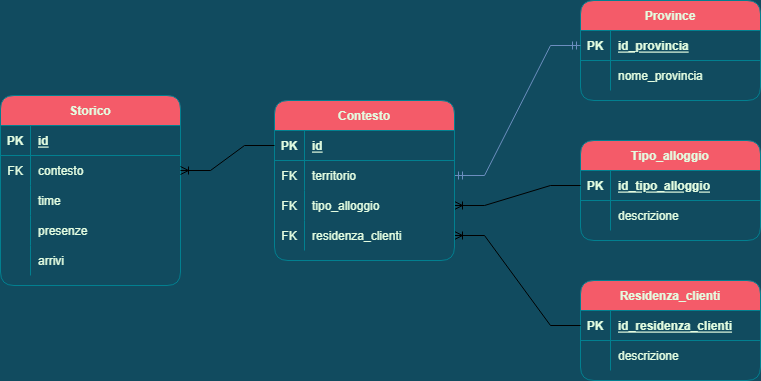

The diagram above was exported from draw.io. Its source (the exported page's mxGraphModel, read from the mxfile embedded in the PNG):
<mxGraphModel dx="1102" dy="865" grid="1" gridSize="10" guides="1" tooltips="1" connect="1" arrows="1" fold="1" page="1" pageScale="1" pageWidth="827" pageHeight="1169" background="#114B5F" math="0" shadow="0">
  <root>
    <mxCell id="0" />
    <mxCell id="1" parent="0" />
    <mxCell id="hQ6tFVs2PRjwRk8ryoEj-1" value="Storico" style="shape=table;startSize=30;container=1;collapsible=1;childLayout=tableLayout;fixedRows=1;rowLines=0;fontStyle=1;align=center;resizeLast=1;rounded=1;sketch=0;fontColor=#E4FDE1;strokeColor=#028090;fillColor=#F45B69;" parent="1" vertex="1">
      <mxGeometry x="50" y="215" width="180" height="190" as="geometry" />
    </mxCell>
    <mxCell id="hQ6tFVs2PRjwRk8ryoEj-2" value="" style="shape=tableRow;horizontal=0;startSize=0;swimlaneHead=0;swimlaneBody=0;fillColor=none;collapsible=0;dropTarget=0;points=[[0,0.5],[1,0.5]];portConstraint=eastwest;top=0;left=0;right=0;bottom=1;rounded=1;sketch=0;fontColor=#E4FDE1;strokeColor=#028090;" parent="hQ6tFVs2PRjwRk8ryoEj-1" vertex="1">
      <mxGeometry y="30" width="180" height="30" as="geometry" />
    </mxCell>
    <mxCell id="hQ6tFVs2PRjwRk8ryoEj-3" value="PK" style="shape=partialRectangle;connectable=0;fillColor=none;top=0;left=0;bottom=0;right=0;fontStyle=1;overflow=hidden;rounded=1;sketch=0;fontColor=#E4FDE1;strokeColor=#028090;" parent="hQ6tFVs2PRjwRk8ryoEj-2" vertex="1">
      <mxGeometry width="30" height="30" as="geometry">
        <mxRectangle width="30" height="30" as="alternateBounds" />
      </mxGeometry>
    </mxCell>
    <mxCell id="hQ6tFVs2PRjwRk8ryoEj-4" value="id" style="shape=partialRectangle;connectable=0;fillColor=none;top=0;left=0;bottom=0;right=0;align=left;spacingLeft=6;fontStyle=5;overflow=hidden;rounded=1;sketch=0;fontColor=#E4FDE1;strokeColor=#028090;" parent="hQ6tFVs2PRjwRk8ryoEj-2" vertex="1">
      <mxGeometry x="30" width="150" height="30" as="geometry">
        <mxRectangle width="150" height="30" as="alternateBounds" />
      </mxGeometry>
    </mxCell>
    <mxCell id="4R_Q-ncnqKbtKClKBxrB-1" style="shape=tableRow;horizontal=0;startSize=0;swimlaneHead=0;swimlaneBody=0;fillColor=none;collapsible=0;dropTarget=0;points=[[0,0.5],[1,0.5]];portConstraint=eastwest;top=0;left=0;right=0;bottom=0;rounded=1;sketch=0;fontColor=#E4FDE1;strokeColor=#028090;" vertex="1" parent="hQ6tFVs2PRjwRk8ryoEj-1">
      <mxGeometry y="60" width="180" height="30" as="geometry" />
    </mxCell>
    <mxCell id="4R_Q-ncnqKbtKClKBxrB-2" value="FK" style="shape=partialRectangle;connectable=0;fillColor=none;top=0;left=0;bottom=0;right=0;editable=1;overflow=hidden;rounded=1;sketch=0;fontColor=#E4FDE1;strokeColor=#028090;" vertex="1" parent="4R_Q-ncnqKbtKClKBxrB-1">
      <mxGeometry width="30" height="30" as="geometry">
        <mxRectangle width="30" height="30" as="alternateBounds" />
      </mxGeometry>
    </mxCell>
    <mxCell id="4R_Q-ncnqKbtKClKBxrB-3" value="contesto" style="shape=partialRectangle;connectable=0;fillColor=none;top=0;left=0;bottom=0;right=0;align=left;spacingLeft=6;overflow=hidden;rounded=1;sketch=0;fontColor=#E4FDE1;strokeColor=#028090;" vertex="1" parent="4R_Q-ncnqKbtKClKBxrB-1">
      <mxGeometry x="30" width="150" height="30" as="geometry">
        <mxRectangle width="150" height="30" as="alternateBounds" />
      </mxGeometry>
    </mxCell>
    <mxCell id="4R_Q-ncnqKbtKClKBxrB-4" style="shape=tableRow;horizontal=0;startSize=0;swimlaneHead=0;swimlaneBody=0;fillColor=none;collapsible=0;dropTarget=0;points=[[0,0.5],[1,0.5]];portConstraint=eastwest;top=0;left=0;right=0;bottom=0;rounded=1;sketch=0;fontColor=#E4FDE1;strokeColor=#028090;" vertex="1" parent="hQ6tFVs2PRjwRk8ryoEj-1">
      <mxGeometry y="90" width="180" height="30" as="geometry" />
    </mxCell>
    <mxCell id="4R_Q-ncnqKbtKClKBxrB-5" style="shape=partialRectangle;connectable=0;fillColor=none;top=0;left=0;bottom=0;right=0;editable=1;overflow=hidden;rounded=1;sketch=0;fontColor=#E4FDE1;strokeColor=#028090;" vertex="1" parent="4R_Q-ncnqKbtKClKBxrB-4">
      <mxGeometry width="30" height="30" as="geometry">
        <mxRectangle width="30" height="30" as="alternateBounds" />
      </mxGeometry>
    </mxCell>
    <mxCell id="4R_Q-ncnqKbtKClKBxrB-6" value="time" style="shape=partialRectangle;connectable=0;fillColor=none;top=0;left=0;bottom=0;right=0;align=left;spacingLeft=6;overflow=hidden;rounded=1;sketch=0;fontColor=#E4FDE1;strokeColor=#028090;" vertex="1" parent="4R_Q-ncnqKbtKClKBxrB-4">
      <mxGeometry x="30" width="150" height="30" as="geometry">
        <mxRectangle width="150" height="30" as="alternateBounds" />
      </mxGeometry>
    </mxCell>
    <mxCell id="4R_Q-ncnqKbtKClKBxrB-7" style="shape=tableRow;horizontal=0;startSize=0;swimlaneHead=0;swimlaneBody=0;fillColor=none;collapsible=0;dropTarget=0;points=[[0,0.5],[1,0.5]];portConstraint=eastwest;top=0;left=0;right=0;bottom=0;rounded=1;sketch=0;fontColor=#E4FDE1;strokeColor=#028090;" vertex="1" parent="hQ6tFVs2PRjwRk8ryoEj-1">
      <mxGeometry y="120" width="180" height="30" as="geometry" />
    </mxCell>
    <mxCell id="4R_Q-ncnqKbtKClKBxrB-8" style="shape=partialRectangle;connectable=0;fillColor=none;top=0;left=0;bottom=0;right=0;editable=1;overflow=hidden;rounded=1;sketch=0;fontColor=#E4FDE1;strokeColor=#028090;" vertex="1" parent="4R_Q-ncnqKbtKClKBxrB-7">
      <mxGeometry width="30" height="30" as="geometry">
        <mxRectangle width="30" height="30" as="alternateBounds" />
      </mxGeometry>
    </mxCell>
    <mxCell id="4R_Q-ncnqKbtKClKBxrB-9" value="presenze" style="shape=partialRectangle;connectable=0;fillColor=none;top=0;left=0;bottom=0;right=0;align=left;spacingLeft=6;overflow=hidden;rounded=1;sketch=0;fontColor=#E4FDE1;strokeColor=#028090;" vertex="1" parent="4R_Q-ncnqKbtKClKBxrB-7">
      <mxGeometry x="30" width="150" height="30" as="geometry">
        <mxRectangle width="150" height="30" as="alternateBounds" />
      </mxGeometry>
    </mxCell>
    <mxCell id="4R_Q-ncnqKbtKClKBxrB-10" style="shape=tableRow;horizontal=0;startSize=0;swimlaneHead=0;swimlaneBody=0;fillColor=none;collapsible=0;dropTarget=0;points=[[0,0.5],[1,0.5]];portConstraint=eastwest;top=0;left=0;right=0;bottom=0;rounded=1;sketch=0;fontColor=#E4FDE1;strokeColor=#028090;" vertex="1" parent="hQ6tFVs2PRjwRk8ryoEj-1">
      <mxGeometry y="150" width="180" height="30" as="geometry" />
    </mxCell>
    <mxCell id="4R_Q-ncnqKbtKClKBxrB-11" style="shape=partialRectangle;connectable=0;fillColor=none;top=0;left=0;bottom=0;right=0;editable=1;overflow=hidden;rounded=1;sketch=0;fontColor=#E4FDE1;strokeColor=#028090;" vertex="1" parent="4R_Q-ncnqKbtKClKBxrB-10">
      <mxGeometry width="30" height="30" as="geometry">
        <mxRectangle width="30" height="30" as="alternateBounds" />
      </mxGeometry>
    </mxCell>
    <mxCell id="4R_Q-ncnqKbtKClKBxrB-12" value="arrivi" style="shape=partialRectangle;connectable=0;fillColor=none;top=0;left=0;bottom=0;right=0;align=left;spacingLeft=6;overflow=hidden;rounded=1;sketch=0;fontColor=#E4FDE1;strokeColor=#028090;" vertex="1" parent="4R_Q-ncnqKbtKClKBxrB-10">
      <mxGeometry x="30" width="150" height="30" as="geometry">
        <mxRectangle width="150" height="30" as="alternateBounds" />
      </mxGeometry>
    </mxCell>
    <mxCell id="4R_Q-ncnqKbtKClKBxrB-52" value="Province" style="shape=table;startSize=30;container=1;collapsible=1;childLayout=tableLayout;fixedRows=1;rowLines=0;fontStyle=1;align=center;resizeLast=1;rounded=1;sketch=0;fontColor=#E4FDE1;strokeColor=#028090;fillColor=#F45B69;" vertex="1" parent="1">
      <mxGeometry x="630" y="120" width="180" height="100" as="geometry" />
    </mxCell>
    <mxCell id="4R_Q-ncnqKbtKClKBxrB-53" value="" style="shape=tableRow;horizontal=0;startSize=0;swimlaneHead=0;swimlaneBody=0;fillColor=none;collapsible=0;dropTarget=0;points=[[0,0.5],[1,0.5]];portConstraint=eastwest;top=0;left=0;right=0;bottom=1;rounded=1;sketch=0;fontColor=#E4FDE1;strokeColor=#028090;" vertex="1" parent="4R_Q-ncnqKbtKClKBxrB-52">
      <mxGeometry y="30" width="180" height="30" as="geometry" />
    </mxCell>
    <mxCell id="4R_Q-ncnqKbtKClKBxrB-54" value="PK" style="shape=partialRectangle;connectable=0;fillColor=none;top=0;left=0;bottom=0;right=0;fontStyle=1;overflow=hidden;rounded=1;sketch=0;fontColor=#E4FDE1;strokeColor=#028090;" vertex="1" parent="4R_Q-ncnqKbtKClKBxrB-53">
      <mxGeometry width="30" height="30" as="geometry">
        <mxRectangle width="30" height="30" as="alternateBounds" />
      </mxGeometry>
    </mxCell>
    <mxCell id="4R_Q-ncnqKbtKClKBxrB-55" value="id_provincia" style="shape=partialRectangle;connectable=0;fillColor=none;top=0;left=0;bottom=0;right=0;align=left;spacingLeft=6;fontStyle=5;overflow=hidden;rounded=1;sketch=0;fontColor=#E4FDE1;strokeColor=#028090;" vertex="1" parent="4R_Q-ncnqKbtKClKBxrB-53">
      <mxGeometry x="30" width="150" height="30" as="geometry">
        <mxRectangle width="150" height="30" as="alternateBounds" />
      </mxGeometry>
    </mxCell>
    <mxCell id="4R_Q-ncnqKbtKClKBxrB-56" value="" style="shape=tableRow;horizontal=0;startSize=0;swimlaneHead=0;swimlaneBody=0;fillColor=none;collapsible=0;dropTarget=0;points=[[0,0.5],[1,0.5]];portConstraint=eastwest;top=0;left=0;right=0;bottom=0;rounded=1;sketch=0;fontColor=#E4FDE1;strokeColor=#028090;" vertex="1" parent="4R_Q-ncnqKbtKClKBxrB-52">
      <mxGeometry y="60" width="180" height="30" as="geometry" />
    </mxCell>
    <mxCell id="4R_Q-ncnqKbtKClKBxrB-57" value="" style="shape=partialRectangle;connectable=0;fillColor=none;top=0;left=0;bottom=0;right=0;editable=1;overflow=hidden;rounded=1;sketch=0;fontColor=#E4FDE1;strokeColor=#028090;" vertex="1" parent="4R_Q-ncnqKbtKClKBxrB-56">
      <mxGeometry width="30" height="30" as="geometry">
        <mxRectangle width="30" height="30" as="alternateBounds" />
      </mxGeometry>
    </mxCell>
    <mxCell id="4R_Q-ncnqKbtKClKBxrB-58" value="nome_provincia" style="shape=partialRectangle;connectable=0;fillColor=none;top=0;left=0;bottom=0;right=0;align=left;spacingLeft=6;overflow=hidden;rounded=1;sketch=0;fontColor=#E4FDE1;strokeColor=#028090;" vertex="1" parent="4R_Q-ncnqKbtKClKBxrB-56">
      <mxGeometry x="30" width="150" height="30" as="geometry">
        <mxRectangle width="150" height="30" as="alternateBounds" />
      </mxGeometry>
    </mxCell>
    <mxCell id="4R_Q-ncnqKbtKClKBxrB-74" value="" style="edgeStyle=entityRelationEdgeStyle;fontSize=12;html=1;endArrow=ERmandOne;startArrow=ERmandOne;rounded=0;fillColor=#dae8fc;strokeColor=#6c8ebf;" edge="1" parent="1" source="4R_Q-ncnqKbtKClKBxrB-95" target="4R_Q-ncnqKbtKClKBxrB-53">
      <mxGeometry width="100" height="100" relative="1" as="geometry">
        <mxPoint x="360" y="490" as="sourcePoint" />
        <mxPoint x="460" y="390" as="targetPoint" />
      </mxGeometry>
    </mxCell>
    <mxCell id="4R_Q-ncnqKbtKClKBxrB-75" value="Tipo_alloggio" style="shape=table;startSize=30;container=1;collapsible=1;childLayout=tableLayout;fixedRows=1;rowLines=0;fontStyle=1;align=center;resizeLast=1;rounded=1;sketch=0;fontColor=#E4FDE1;strokeColor=#028090;fillColor=#F45B69;" vertex="1" parent="1">
      <mxGeometry x="630" y="260" width="180" height="100" as="geometry" />
    </mxCell>
    <mxCell id="4R_Q-ncnqKbtKClKBxrB-76" value="" style="shape=tableRow;horizontal=0;startSize=0;swimlaneHead=0;swimlaneBody=0;fillColor=none;collapsible=0;dropTarget=0;points=[[0,0.5],[1,0.5]];portConstraint=eastwest;top=0;left=0;right=0;bottom=1;rounded=1;sketch=0;fontColor=#E4FDE1;strokeColor=#028090;" vertex="1" parent="4R_Q-ncnqKbtKClKBxrB-75">
      <mxGeometry y="30" width="180" height="30" as="geometry" />
    </mxCell>
    <mxCell id="4R_Q-ncnqKbtKClKBxrB-77" value="PK" style="shape=partialRectangle;connectable=0;fillColor=none;top=0;left=0;bottom=0;right=0;fontStyle=1;overflow=hidden;rounded=1;sketch=0;fontColor=#E4FDE1;strokeColor=#028090;" vertex="1" parent="4R_Q-ncnqKbtKClKBxrB-76">
      <mxGeometry width="30" height="30" as="geometry">
        <mxRectangle width="30" height="30" as="alternateBounds" />
      </mxGeometry>
    </mxCell>
    <mxCell id="4R_Q-ncnqKbtKClKBxrB-78" value="id_tipo_alloggio" style="shape=partialRectangle;connectable=0;fillColor=none;top=0;left=0;bottom=0;right=0;align=left;spacingLeft=6;fontStyle=5;overflow=hidden;rounded=1;sketch=0;fontColor=#E4FDE1;strokeColor=#028090;" vertex="1" parent="4R_Q-ncnqKbtKClKBxrB-76">
      <mxGeometry x="30" width="150" height="30" as="geometry">
        <mxRectangle width="150" height="30" as="alternateBounds" />
      </mxGeometry>
    </mxCell>
    <mxCell id="4R_Q-ncnqKbtKClKBxrB-79" value="" style="shape=tableRow;horizontal=0;startSize=0;swimlaneHead=0;swimlaneBody=0;fillColor=none;collapsible=0;dropTarget=0;points=[[0,0.5],[1,0.5]];portConstraint=eastwest;top=0;left=0;right=0;bottom=0;rounded=1;sketch=0;fontColor=#E4FDE1;strokeColor=#028090;" vertex="1" parent="4R_Q-ncnqKbtKClKBxrB-75">
      <mxGeometry y="60" width="180" height="30" as="geometry" />
    </mxCell>
    <mxCell id="4R_Q-ncnqKbtKClKBxrB-80" value="" style="shape=partialRectangle;connectable=0;fillColor=none;top=0;left=0;bottom=0;right=0;editable=1;overflow=hidden;rounded=1;sketch=0;fontColor=#E4FDE1;strokeColor=#028090;" vertex="1" parent="4R_Q-ncnqKbtKClKBxrB-79">
      <mxGeometry width="30" height="30" as="geometry">
        <mxRectangle width="30" height="30" as="alternateBounds" />
      </mxGeometry>
    </mxCell>
    <mxCell id="4R_Q-ncnqKbtKClKBxrB-81" value="descrizione" style="shape=partialRectangle;connectable=0;fillColor=none;top=0;left=0;bottom=0;right=0;align=left;spacingLeft=6;overflow=hidden;rounded=1;sketch=0;fontColor=#E4FDE1;strokeColor=#028090;" vertex="1" parent="4R_Q-ncnqKbtKClKBxrB-79">
      <mxGeometry x="30" width="150" height="30" as="geometry">
        <mxRectangle width="150" height="30" as="alternateBounds" />
      </mxGeometry>
    </mxCell>
    <mxCell id="4R_Q-ncnqKbtKClKBxrB-82" value="" style="edgeStyle=entityRelationEdgeStyle;fontSize=12;html=1;endArrow=ERoneToMany;rounded=0;exitX=0;exitY=0.5;exitDx=0;exitDy=0;" edge="1" parent="1" source="4R_Q-ncnqKbtKClKBxrB-76" target="4R_Q-ncnqKbtKClKBxrB-98">
      <mxGeometry width="100" height="100" relative="1" as="geometry">
        <mxPoint x="360" y="490" as="sourcePoint" />
        <mxPoint x="460" y="390" as="targetPoint" />
      </mxGeometry>
    </mxCell>
    <mxCell id="4R_Q-ncnqKbtKClKBxrB-83" value="Residenza_clienti" style="shape=table;startSize=30;container=1;collapsible=1;childLayout=tableLayout;fixedRows=1;rowLines=0;fontStyle=1;align=center;resizeLast=1;rounded=1;sketch=0;fontColor=#E4FDE1;strokeColor=#028090;fillColor=#F45B69;" vertex="1" parent="1">
      <mxGeometry x="630" y="400" width="180" height="100" as="geometry" />
    </mxCell>
    <mxCell id="4R_Q-ncnqKbtKClKBxrB-84" value="" style="shape=tableRow;horizontal=0;startSize=0;swimlaneHead=0;swimlaneBody=0;fillColor=none;collapsible=0;dropTarget=0;points=[[0,0.5],[1,0.5]];portConstraint=eastwest;top=0;left=0;right=0;bottom=1;rounded=1;sketch=0;fontColor=#E4FDE1;strokeColor=#028090;" vertex="1" parent="4R_Q-ncnqKbtKClKBxrB-83">
      <mxGeometry y="30" width="180" height="30" as="geometry" />
    </mxCell>
    <mxCell id="4R_Q-ncnqKbtKClKBxrB-85" value="PK" style="shape=partialRectangle;connectable=0;fillColor=none;top=0;left=0;bottom=0;right=0;fontStyle=1;overflow=hidden;rounded=1;sketch=0;fontColor=#E4FDE1;strokeColor=#028090;" vertex="1" parent="4R_Q-ncnqKbtKClKBxrB-84">
      <mxGeometry width="30" height="30" as="geometry">
        <mxRectangle width="30" height="30" as="alternateBounds" />
      </mxGeometry>
    </mxCell>
    <mxCell id="4R_Q-ncnqKbtKClKBxrB-86" value="id_residenza_clienti" style="shape=partialRectangle;connectable=0;fillColor=none;top=0;left=0;bottom=0;right=0;align=left;spacingLeft=6;fontStyle=5;overflow=hidden;rounded=1;sketch=0;fontColor=#E4FDE1;strokeColor=#028090;" vertex="1" parent="4R_Q-ncnqKbtKClKBxrB-84">
      <mxGeometry x="30" width="150" height="30" as="geometry">
        <mxRectangle width="150" height="30" as="alternateBounds" />
      </mxGeometry>
    </mxCell>
    <mxCell id="4R_Q-ncnqKbtKClKBxrB-87" value="" style="shape=tableRow;horizontal=0;startSize=0;swimlaneHead=0;swimlaneBody=0;fillColor=none;collapsible=0;dropTarget=0;points=[[0,0.5],[1,0.5]];portConstraint=eastwest;top=0;left=0;right=0;bottom=0;rounded=1;sketch=0;fontColor=#E4FDE1;strokeColor=#028090;" vertex="1" parent="4R_Q-ncnqKbtKClKBxrB-83">
      <mxGeometry y="60" width="180" height="30" as="geometry" />
    </mxCell>
    <mxCell id="4R_Q-ncnqKbtKClKBxrB-88" value="" style="shape=partialRectangle;connectable=0;fillColor=none;top=0;left=0;bottom=0;right=0;editable=1;overflow=hidden;rounded=1;sketch=0;fontColor=#E4FDE1;strokeColor=#028090;" vertex="1" parent="4R_Q-ncnqKbtKClKBxrB-87">
      <mxGeometry width="30" height="30" as="geometry">
        <mxRectangle width="30" height="30" as="alternateBounds" />
      </mxGeometry>
    </mxCell>
    <mxCell id="4R_Q-ncnqKbtKClKBxrB-89" value="descrizione" style="shape=partialRectangle;connectable=0;fillColor=none;top=0;left=0;bottom=0;right=0;align=left;spacingLeft=6;overflow=hidden;rounded=1;sketch=0;fontColor=#E4FDE1;strokeColor=#028090;" vertex="1" parent="4R_Q-ncnqKbtKClKBxrB-87">
      <mxGeometry x="30" width="150" height="30" as="geometry">
        <mxRectangle width="150" height="30" as="alternateBounds" />
      </mxGeometry>
    </mxCell>
    <mxCell id="4R_Q-ncnqKbtKClKBxrB-90" value="" style="edgeStyle=entityRelationEdgeStyle;fontSize=12;html=1;endArrow=ERoneToMany;rounded=0;exitX=0;exitY=0.5;exitDx=0;exitDy=0;entryX=1;entryY=0.5;entryDx=0;entryDy=0;" edge="1" parent="1" source="4R_Q-ncnqKbtKClKBxrB-84" target="4R_Q-ncnqKbtKClKBxrB-101">
      <mxGeometry width="100" height="100" relative="1" as="geometry">
        <mxPoint x="360" y="490" as="sourcePoint" />
        <mxPoint x="460" y="390" as="targetPoint" />
      </mxGeometry>
    </mxCell>
    <mxCell id="4R_Q-ncnqKbtKClKBxrB-91" value="Contesto" style="shape=table;startSize=30;container=1;collapsible=1;childLayout=tableLayout;fixedRows=1;rowLines=0;fontStyle=1;align=center;resizeLast=1;rounded=1;sketch=0;fontColor=#E4FDE1;strokeColor=#028090;fillColor=#F45B69;" vertex="1" parent="1">
      <mxGeometry x="324" y="220" width="180" height="160" as="geometry" />
    </mxCell>
    <mxCell id="4R_Q-ncnqKbtKClKBxrB-92" value="" style="shape=tableRow;horizontal=0;startSize=0;swimlaneHead=0;swimlaneBody=0;fillColor=none;collapsible=0;dropTarget=0;points=[[0,0.5],[1,0.5]];portConstraint=eastwest;top=0;left=0;right=0;bottom=1;rounded=1;sketch=0;fontColor=#E4FDE1;strokeColor=#028090;" vertex="1" parent="4R_Q-ncnqKbtKClKBxrB-91">
      <mxGeometry y="30" width="180" height="30" as="geometry" />
    </mxCell>
    <mxCell id="4R_Q-ncnqKbtKClKBxrB-93" value="PK" style="shape=partialRectangle;connectable=0;fillColor=none;top=0;left=0;bottom=0;right=0;fontStyle=1;overflow=hidden;rounded=1;sketch=0;fontColor=#E4FDE1;strokeColor=#028090;" vertex="1" parent="4R_Q-ncnqKbtKClKBxrB-92">
      <mxGeometry width="30" height="30" as="geometry">
        <mxRectangle width="30" height="30" as="alternateBounds" />
      </mxGeometry>
    </mxCell>
    <mxCell id="4R_Q-ncnqKbtKClKBxrB-94" value="id" style="shape=partialRectangle;connectable=0;fillColor=none;top=0;left=0;bottom=0;right=0;align=left;spacingLeft=6;fontStyle=5;overflow=hidden;rounded=1;sketch=0;fontColor=#E4FDE1;strokeColor=#028090;" vertex="1" parent="4R_Q-ncnqKbtKClKBxrB-92">
      <mxGeometry x="30" width="150" height="30" as="geometry">
        <mxRectangle width="150" height="30" as="alternateBounds" />
      </mxGeometry>
    </mxCell>
    <mxCell id="4R_Q-ncnqKbtKClKBxrB-95" value="" style="shape=tableRow;horizontal=0;startSize=0;swimlaneHead=0;swimlaneBody=0;fillColor=none;collapsible=0;dropTarget=0;points=[[0,0.5],[1,0.5]];portConstraint=eastwest;top=0;left=0;right=0;bottom=0;rounded=1;sketch=0;fontColor=#E4FDE1;strokeColor=#028090;" vertex="1" parent="4R_Q-ncnqKbtKClKBxrB-91">
      <mxGeometry y="60" width="180" height="30" as="geometry" />
    </mxCell>
    <mxCell id="4R_Q-ncnqKbtKClKBxrB-96" value="FK" style="shape=partialRectangle;connectable=0;fillColor=none;top=0;left=0;bottom=0;right=0;editable=1;overflow=hidden;rounded=1;sketch=0;fontColor=#E4FDE1;strokeColor=#028090;" vertex="1" parent="4R_Q-ncnqKbtKClKBxrB-95">
      <mxGeometry width="30" height="30" as="geometry">
        <mxRectangle width="30" height="30" as="alternateBounds" />
      </mxGeometry>
    </mxCell>
    <mxCell id="4R_Q-ncnqKbtKClKBxrB-97" value="territorio" style="shape=partialRectangle;connectable=0;fillColor=none;top=0;left=0;bottom=0;right=0;align=left;spacingLeft=6;overflow=hidden;rounded=1;sketch=0;fontColor=#E4FDE1;strokeColor=#028090;" vertex="1" parent="4R_Q-ncnqKbtKClKBxrB-95">
      <mxGeometry x="30" width="150" height="30" as="geometry">
        <mxRectangle width="150" height="30" as="alternateBounds" />
      </mxGeometry>
    </mxCell>
    <mxCell id="4R_Q-ncnqKbtKClKBxrB-98" value="" style="shape=tableRow;horizontal=0;startSize=0;swimlaneHead=0;swimlaneBody=0;fillColor=none;collapsible=0;dropTarget=0;points=[[0,0.5],[1,0.5]];portConstraint=eastwest;top=0;left=0;right=0;bottom=0;rounded=1;sketch=0;fontColor=#E4FDE1;strokeColor=#028090;" vertex="1" parent="4R_Q-ncnqKbtKClKBxrB-91">
      <mxGeometry y="90" width="180" height="30" as="geometry" />
    </mxCell>
    <mxCell id="4R_Q-ncnqKbtKClKBxrB-99" value="FK" style="shape=partialRectangle;connectable=0;fillColor=none;top=0;left=0;bottom=0;right=0;editable=1;overflow=hidden;rounded=1;sketch=0;fontColor=#E4FDE1;strokeColor=#028090;" vertex="1" parent="4R_Q-ncnqKbtKClKBxrB-98">
      <mxGeometry width="30" height="30" as="geometry">
        <mxRectangle width="30" height="30" as="alternateBounds" />
      </mxGeometry>
    </mxCell>
    <mxCell id="4R_Q-ncnqKbtKClKBxrB-100" value="tipo_alloggio" style="shape=partialRectangle;connectable=0;fillColor=none;top=0;left=0;bottom=0;right=0;align=left;spacingLeft=6;overflow=hidden;rounded=1;sketch=0;fontColor=#E4FDE1;strokeColor=#028090;" vertex="1" parent="4R_Q-ncnqKbtKClKBxrB-98">
      <mxGeometry x="30" width="150" height="30" as="geometry">
        <mxRectangle width="150" height="30" as="alternateBounds" />
      </mxGeometry>
    </mxCell>
    <mxCell id="4R_Q-ncnqKbtKClKBxrB-101" style="shape=tableRow;horizontal=0;startSize=0;swimlaneHead=0;swimlaneBody=0;fillColor=none;collapsible=0;dropTarget=0;points=[[0,0.5],[1,0.5]];portConstraint=eastwest;top=0;left=0;right=0;bottom=0;rounded=1;sketch=0;fontColor=#E4FDE1;strokeColor=#028090;" vertex="1" parent="4R_Q-ncnqKbtKClKBxrB-91">
      <mxGeometry y="120" width="180" height="30" as="geometry" />
    </mxCell>
    <mxCell id="4R_Q-ncnqKbtKClKBxrB-102" value="FK" style="shape=partialRectangle;connectable=0;fillColor=none;top=0;left=0;bottom=0;right=0;editable=1;overflow=hidden;rounded=1;sketch=0;fontColor=#E4FDE1;strokeColor=#028090;" vertex="1" parent="4R_Q-ncnqKbtKClKBxrB-101">
      <mxGeometry width="30" height="30" as="geometry">
        <mxRectangle width="30" height="30" as="alternateBounds" />
      </mxGeometry>
    </mxCell>
    <mxCell id="4R_Q-ncnqKbtKClKBxrB-103" value="residenza_clienti" style="shape=partialRectangle;connectable=0;fillColor=none;top=0;left=0;bottom=0;right=0;align=left;spacingLeft=6;overflow=hidden;rounded=1;sketch=0;fontColor=#E4FDE1;strokeColor=#028090;" vertex="1" parent="4R_Q-ncnqKbtKClKBxrB-101">
      <mxGeometry x="30" width="150" height="30" as="geometry">
        <mxRectangle width="150" height="30" as="alternateBounds" />
      </mxGeometry>
    </mxCell>
    <mxCell id="4R_Q-ncnqKbtKClKBxrB-113" value="" style="edgeStyle=entityRelationEdgeStyle;fontSize=12;html=1;endArrow=ERoneToMany;rounded=0;exitX=0;exitY=0.5;exitDx=0;exitDy=0;entryX=1;entryY=0.5;entryDx=0;entryDy=0;" edge="1" parent="1" source="4R_Q-ncnqKbtKClKBxrB-92" target="4R_Q-ncnqKbtKClKBxrB-1">
      <mxGeometry width="100" height="100" relative="1" as="geometry">
        <mxPoint x="360" y="490" as="sourcePoint" />
        <mxPoint x="460" y="390" as="targetPoint" />
      </mxGeometry>
    </mxCell>
  </root>
</mxGraphModel>